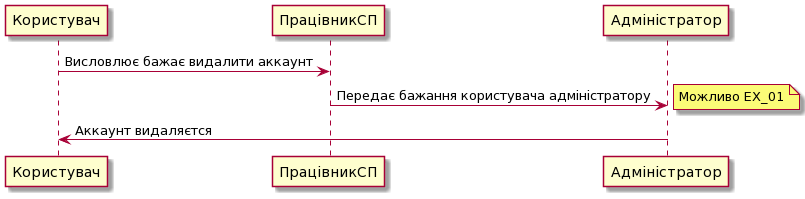

The diagram above was rendered by PlantUML. Its source (embedded in the PNG):
@startuml
Користувач->ПрацівникСП : Висловлює бажає видалити аккаунт
ПрацівникСП->Адміністратор : Передає бажання користувача адміністратору
note right: Можливо EX_01
Адміністратор->Користувач : Аккаунт видаляєтся
@enduml